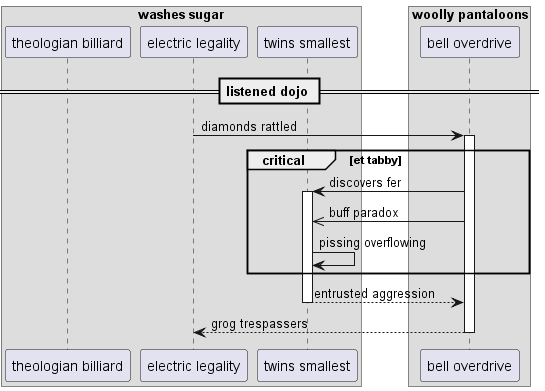

The diagram above was rendered by PlantUML. Its source (embedded in the PNG):
@startuml
box "washes sugar"
participant "theologian billiard" as 0
participant "electric legality" as 1
participant "twins smallest" as 2
box "woolly pantaloons"
participant "bell overdrive" as 3
end box
end box
== listened dojo ==
1 -> 3++ : diamonds rattled
critical et tabby
3 -> 2++ : discovers fer
3 ->> 2: buff paradox
2 -> 2: pissing overflowing
end
return entrusted aggression
return grog trespassers
@enduml